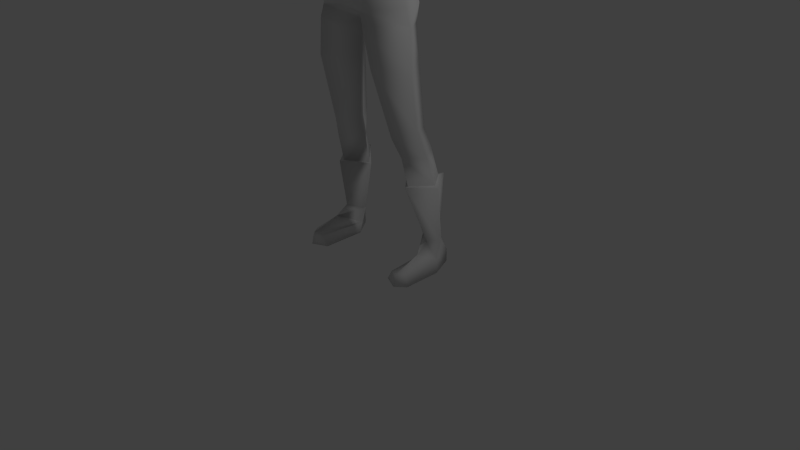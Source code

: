 # Source: basemesh.blend  (saved by Blender 2.75.0; exported with 4.5.12 LTS)
import bpy
from mathutils import Matrix  # noqa: F401  (used for matrix-valued properties, if any)

bpy.ops.wm.read_factory_settings(use_empty=True)
scene = bpy.context.scene
scene.name = 'Scene'

# ---- collections
col_collection_1 = bpy.data.collections.new('Collection 1'); scene.collection.children.link(col_collection_1)

# ---- world
world_world = bpy.data.worlds.new('World'); scene.world = world_world
world_world.color = (0.05088, 0.05088, 0.05088)
world_world.use_sun_shadow = False
world_world.sun_shadow_jitter_overblur = 0.0
world_world.cycles.sampling_method = 'MANUAL'
world_world.cycles.sample_map_resolution = 256

# ---- cameras
cam_camera = bpy.data.cameras.new('Camera')
cam_camera.clip_end = 100.0
cam_camera.lens = 35.0
cam_camera.sensor_width = 32.0
cam_camera.sensor_height = 18.0
cam_camera.ortho_scale = 7.314
cam_camera.dof.focus_distance = 0.0
cam_camera.dof.aperture_fstop = 128.0

# ---- lights
light_lamp = bpy.data.lights.new('Lamp', 'POINT')
light_lamp.transmission_factor = 0.0
light_lamp.cutoff_distance = 30.0
light_lamp.energy = 100.0
light_lamp.shadow_buffer_clip_start = 1.001
light_lamp.shadow_soft_size = 0.1
light_lamp.shadow_maximum_resolution = 0.006
light_lamp.use_absolute_resolution = True
light_lamp.cycles.use_multiple_importance_sampling = False

# ---- meshes
me_circle = bpy.data.meshes.new('Circle')
me_circle.from_pydata([(0.3595, -0.327, 3.847), (0.5672, -0.03971, 3.763), (0.4829, 0.215, 3.782), (0.3403, -0.3412, 4.239), (0.5576, -0.05014, 4.112), (0.45, 0.1955, 4.148), (0.2896, -0.4389, 4.667), (0.3419, -0.3095, 3.543), (0.6461, -0.03549, 3.504), (0.5688, 0.2012, 3.527), (0.1801, -0.394, 4.986), (0.5471, 0.07893, 4.823), (0.2899, -0.3132, 4.985), (0.3898, 0.3252, 5.006), (0.7003, -0.1308, 5.121), (0.6622, 0.2822, 5.101), (0.686, 0.09597, 5.304), (0.1607, -0.2419, 5.188), (0.3095, -0.2042, 5.181), (0.337, 0.356, 5.178), (0.2171, 0.1162, 5.415), (0.1429, -0.09707, 5.406), (0.4545, -0.2059, 4.957), (0.4527, -0.1597, 5.187), (0.4739, 0.1439, 5.362), (0.5316, 0.2425, 4.939), (0.4988, 0.3385, 5.186), (0.2115, 0.2871, 3.775), (0.1814, 0.2501, 4.154), (0.2351, 0.4007, 3.549), (0.4173, 0.2037, 4.545), (0.1804, 0.2954, 4.609), (0.1949, 0.329, 4.994), (0.1949, 0.3744, 5.184), (0.5422, -0.0277, 4.451), (0.1675, 0.2707, 5.454), (0.1923, 0.01546, 5.595), (0.1401, -0.1003, 5.583), (0.1143, 0.1807, 5.594), (0.7966, 0.09105, 4.826), (0.8717, -0.1421, 5.065), (0.8842, 0.2832, 5.057), (0.8677, 0.04216, 5.286), (1.176, 0.1106, 4.805), (1.236, -0.1014, 4.981), (1.207, 0.2979, 4.985), (1.203, 0.0443, 5.192), (1.518, 0.1664, 4.756), (1.548, -0.0008285, 4.881), (1.51, 0.3118, 4.914), (1.538, 0.1067, 5.067), (1.668, 0.1626, 4.722), (1.709, -0.03999, 4.827), (1.695, 0.2784, 4.91), (1.708, 0.1094, 5.027), (2.001, 0.0995, 4.602), (2.026, -0.09195, 4.755), (2.03, 0.2515, 4.78), (2.041, 0.09715, 4.929), (2.506, -0.003727, 4.504), (2.479, -0.1025, 4.592), (2.521, 0.138, 4.612), (2.501, 0.07614, 4.674), (2.755, -0.1493, 4.441), (2.748, -0.2282, 4.522), (2.791, 0.09187, 4.537), (2.774, 0.02686, 4.606), (2.984, -0.1648, 4.352), (3.005, -0.1708, 4.39), (3.011, 0.1378, 4.424), (3.005, 0.092, 4.484), (2.905, 0.08357, 4.541), (2.912, 0.1213, 4.487), (2.882, -0.1805, 4.454), (2.885, -0.1762, 4.41), (2.784, -0.2531, 4.432), (2.751, -0.1651, 4.418), (2.706, -0.3159, 4.428), (2.686, -0.196, 4.353), (3.077, -0.06052, 4.251), (3.104, -0.09331, 4.303), (3.114, 0.1284, 4.332), (3.098, 0.1113, 4.397), (2.815, -0.264, 4.377), (2.78, -0.1793, 4.327), (2.757, -0.2973, 4.346), (2.727, -0.2352, 4.318), (2.855, -0.2473, 4.3), (2.817, -0.1802, 4.283), (2.791, -0.294, 4.267), (2.769, -0.2422, 4.259), (0.3142, -0.3665, 3.212), (0.68, -0.03841, 3.265), (0.635, 0.2047, 3.273), (0.3051, 0.4436, 3.265), (0.06698, 0.005302, 2.978), (0.4343, -0.3547, 2.606), (0.7481, -0.02898, 2.538), (0.4674, 0.3606, 2.593), (0.08324, -0.02329, 2.8), (0.4139, 0.3776, 2.995), (0.1046, -0.02276, 2.522), (0.6931, 0.02567, 3.028), (0.3526, -0.386, 3.057), (0.5011, -0.1184, 1.75), (0.7127, 0.08734, 1.848), (0.5157, 0.403, 1.744), (0.2766, 0.07968, 1.729), (0.3075, -0.01843, 5.872), (0.5731, -0.02912, 1.493), (0.7622, 0.1974, 1.493), (0.6028, 0.4329, 1.513), (0.3094, 0.1908, 1.461), (0.2382, -0.2519, 5.834), (0.5886, 0.05468, 1.116), (0.795, 0.3054, 1.117), (0.6256, 0.533, 1.14), (0.3806, 0.2981, 1.079), (0.2009, 0.1529, 5.87), (0.3178, -0.03923, 6.037), (0.2599, -0.26, 6.035), (0.2269, 0.13, 6.069), (0.2915, -0.07006, 6.247), (0.266, -0.3406, 6.168), (0.2284, 0.1339, 6.223), (0.2056, -0.1124, 6.386), (0.1637, -0.2786, 6.332), (0.147, 0.03813, 6.406), (0.1495, 0.1644, 5.728), (0.2623, -0.004748, 5.699), (0.1702, -0.2861, 5.624), (0.0664, -0.3807, 5.783), (0.02297, -0.3586, 5.969), (0.06062, -0.4388, 5.79), (0.4545, -0.2776, 4.541), (0.6032, -0.005964, 1.116), (0.8618, 0.2947, 1.104), (0.6694, 0.5812, 1.168), (0.3262, 0.2849, 1.079), (0.7555, 0.2097, 0.3912), (0.8585, 0.3593, 0.3916), (0.7143, 0.4794, 0.4046), (0.5394, 0.355, 0.3705), (0.7689, 0.03526, 0.2732), (0.8539, 0.2742, 0.1542), (0.7749, 0.5431, 0.1672), (0.6016, 0.3387, 0.1331), (0.7974, 0.02758, 0.0), (0.9094, 0.2264, 0.0), (0.7749, 0.5431, 0.0), (0.5824, 0.2794, 0.0), (0.7821, -0.345, 0.1538), (0.8539, -0.2363, 0.1542), (0.6564, -0.2894, 0.1331), (0.7821, -0.3834, 0.0), (0.9094, -0.2746, 0.0), (0.5824, -0.2894, 0.0), (0.0, 0.3355, 3.795), (0.0, -0.4311, 3.896), (0.0, 0.2704, 4.16), (0.0, -0.4594, 4.287), (0.0, -0.4861, 4.672), (0.0, 0.3985, 3.531), (0.0, -0.4115, 3.555), (0.0, -0.373, 4.954), (0.0, 0.3327, 4.983), (0.0, -0.2754, 5.151), (0.0, 0.3927, 5.19), (0.0, -0.1777, 5.408), (0.0, 0.2894, 5.423), (0.0, 0.3327, 4.597), (0.0, -0.1637, 5.526), (0.0, 0.2266, 5.585), (0.0, 0.4391, 3.352), (0.0, -0.3651, 3.251), (0.0, 0.06134, 2.973), (0.0, -0.4345, 5.758), (0.0, 0.2791, 5.882), (0.0, -0.4191, 5.962), (0.0, 0.2894, 6.062), (0.0, -0.4293, 6.092), (0.0, 0.2563, 6.236), (0.0, -0.3803, 6.334), (0.0, 0.1442, 6.42), (0.0, -0.1266, 6.475), (0.0, 0.2482, 5.73), (0.0, -0.3708, 5.55), (0.0, -0.4836, 5.775)], [], [(27, 28, 5, 2), (2, 5, 4, 1), (1, 4, 3, 0), (0, 3, 160, 158), (3, 6, 161, 160), (161, 6, 12, 10, 164), (27, 29, 162, 157), (1, 8, 9, 2), (0, 7, 8, 1), (158, 163, 7, 0), (28, 31, 30, 5), (4, 5, 30, 34), (170, 31, 28, 159), (10, 17, 166, 164), (12, 18, 17, 10), (22, 11, 14, 23), (32, 33, 19, 13), (13, 19, 26, 25), (24, 20, 18, 23), (17, 21, 168, 166), (17, 18, 20, 21), (16, 24, 23, 14), (12, 22, 23, 18), (25, 26, 15, 11), (15, 26, 24, 16), (19, 20, 24, 26), (35, 20, 19, 33), (169, 35, 33, 167), (165, 167, 33, 32), (165, 32, 31, 170), (30, 31, 32, 13), (2, 9, 29, 27), (157, 159, 28, 27), (35, 38, 36, 20), (169, 172, 38, 35), (20, 36, 37, 21), (21, 37, 171, 168), (16, 42, 41, 15), (14, 40, 42, 16), (15, 41, 39, 11), (11, 39, 40, 14), (42, 46, 45, 41), (40, 44, 46, 42), (41, 45, 43, 39), (39, 43, 44, 40), (46, 50, 49, 45), (44, 48, 50, 46), (45, 49, 47, 43), (43, 47, 48, 44), (50, 54, 53, 49), (48, 52, 54, 50), (49, 53, 51, 47), (47, 51, 52, 48), (54, 58, 57, 53), (52, 56, 58, 54), (53, 57, 55, 51), (51, 55, 56, 52), (58, 62, 61, 57), (56, 60, 62, 58), (57, 61, 59, 55), (55, 59, 60, 56), (62, 66, 65, 61), (60, 64, 66, 62), (61, 65, 63, 59), (63, 76, 78, 59), (66, 71, 72, 65), (65, 72, 74, 63), (72, 69, 67, 74), (73, 68, 70, 71), (64, 73, 71, 66), (63, 74, 73, 64), (74, 67, 68, 73), (71, 70, 69, 72), (78, 86, 85, 77), (60, 77, 75, 64), (64, 75, 76, 63), (59, 78, 77, 60), (68, 80, 82, 70), (67, 79, 80, 68), (70, 82, 81, 69), (69, 81, 79, 67), (81, 82, 80, 79), (86, 90, 89, 85), (75, 83, 84, 76), (77, 85, 83, 75), (76, 84, 86, 78), (90, 88, 87, 89), (83, 87, 88, 84), (85, 89, 87, 83), (84, 88, 90, 86), (29, 94, 173, 162), (9, 93, 94, 29), (8, 92, 93, 9), (7, 91, 92, 8), (163, 174, 91, 7), (94, 95, 175, 173), (91, 174, 175, 95), (95, 99, 103, 91), (94, 100, 99, 95), (92, 102, 93), (99, 101, 96, 103), (102, 97, 98, 100), (100, 98, 101, 99), (93, 102, 100, 94), (91, 103, 102, 92), (103, 96, 97, 102), (96, 104, 105, 97), (97, 105, 106, 98), (101, 107, 104, 96), (98, 106, 107, 101), (104, 109, 110, 105), (105, 110, 111, 106), (107, 112, 109, 104), (106, 111, 112, 107), (109, 114, 115, 110), (110, 115, 116, 111), (112, 117, 114, 109), (111, 116, 117, 112), (117, 116, 137, 138), (114, 117, 138, 135), (116, 115, 136, 137), (128, 118, 108, 129), (185, 177, 118, 128), (129, 108, 113, 130), (130, 113, 131, 176, 186), (118, 121, 119, 108), (177, 179, 121, 118), (108, 119, 120, 113), (113, 120, 132, 131), (121, 124, 122, 119), (179, 181, 124, 121), (119, 122, 123, 120), (120, 123, 180, 178, 132), (124, 127, 125, 122), (181, 183, 127, 124), (122, 125, 126, 123), (123, 126, 182, 180), (183, 184, 127), (127, 184, 125), (126, 184, 182), (125, 184, 126), (37, 130, 186, 171), (36, 129, 130, 37), (172, 185, 128, 38), (38, 128, 129, 36), (133, 131, 132), (133, 132, 178, 187), (131, 133, 187, 176), (25, 11, 34, 30, 13), (6, 134, 22, 12), (11, 22, 134, 34), (3, 4, 34, 134, 6), (115, 114, 135, 136), (135, 139, 140, 136), (136, 140, 141, 137), (138, 142, 139, 135), (137, 141, 142, 138), (139, 143, 144, 140), (140, 144, 145, 141), (142, 146, 143, 139), (141, 145, 146, 142), (144, 152, 155, 148), (144, 148, 149, 145), (150, 156, 153, 146), (145, 149, 150, 146), (151, 154, 155, 152), (153, 156, 154, 151), (148, 155, 154, 147), (147, 154, 156, 150), (143, 151, 152, 144), (146, 153, 151, 143), (150, 149, 148, 147)])
me_circle.polygons.foreach_set('use_smooth', [True] * 172)
me_circle.use_remesh_preserve_volume = False
me_circle.use_remesh_preserve_attributes = False
me_circle.use_mirror_vertex_groups = False
me_circle.update()

# ---- objects
ob_circle = bpy.data.objects.new('Circle', me_circle)
ob_lamp = bpy.data.objects.new('Lamp', light_lamp)
ob_camera = bpy.data.objects.new('Camera', cam_camera)

# ---- transforms, parenting, visibility, modifiers, constraints
ob_circle.location = (0.0, 0.0, 0.0)
ob_circle.lineart.crease_threshold = 0.0
_vg = ob_circle.vertex_groups.new(name='Bone')
_vg = ob_circle.vertex_groups.new(name='Bone.001')
_vg = ob_circle.vertex_groups.new(name='Bone.002')
_vg = ob_circle.vertex_groups.new(name='Bone.003')
_vg = ob_circle.vertex_groups.new(name='Bone.004')
_vg = ob_circle.vertex_groups.new(name='Bone.002_L')
_vg = ob_circle.vertex_groups.new(name='Bone.002_L.001')
_vg = ob_circle.vertex_groups.new(name='Bone.002_L.002')
_vg = ob_circle.vertex_groups.new(name='Bone.002_L.003')
_vg = ob_circle.vertex_groups.new(name='Bone.002_L.004')
_vg = ob_circle.vertex_groups.new(name='Bone.002_L.005')
_vg = ob_circle.vertex_groups.new(name='Bone.002_R')
_vg = ob_circle.vertex_groups.new(name='Bone.002_R.001')
_vg = ob_circle.vertex_groups.new(name='Bone.002_R.002')
_vg = ob_circle.vertex_groups.new(name='Bone.002_R.003')
_vg = ob_circle.vertex_groups.new(name='Bone.002_R.004')
_vg = ob_circle.vertex_groups.new(name='Bone.002_R.005')
_vg = ob_circle.vertex_groups.new(name='Bone_L')
_vg = ob_circle.vertex_groups.new(name='Bone_L.001')
_vg = ob_circle.vertex_groups.new(name='Bone_L.002')
_vg = ob_circle.vertex_groups.new(name='Bone_L.003')
_vg = ob_circle.vertex_groups.new(name='Bone_R')
_vg = ob_circle.vertex_groups.new(name='Bone_R.001')
_vg = ob_circle.vertex_groups.new(name='Bone_R.002')
_vg = ob_circle.vertex_groups.new(name='Bone_R.003')
_vg = ob_circle.vertex_groups.new(name='stomach')
_vg = ob_circle.vertex_groups.new(name='chest')
_vg = ob_circle.vertex_groups.new(name='head')
_vg = ob_circle.vertex_groups.new(name='upperarm.L')
_vg = ob_circle.vertex_groups.new(name='lowerarm.L')
_vg = ob_circle.vertex_groups.new(name='upperleg.L')
_vg = ob_circle.vertex_groups.new(name='lowerleg.L')
_vg = ob_circle.vertex_groups.new(name='foot.L')
_vg = ob_circle.vertex_groups.new(name='upperarm.R')
_vg = ob_circle.vertex_groups.new(name='lowerarm.R')
_vg = ob_circle.vertex_groups.new(name='upperleg.R')
_vg = ob_circle.vertex_groups.new(name='lowerleg.R')
_vg = ob_circle.vertex_groups.new(name='foot.R')
_m = ob_circle.modifiers.new('Mirror', 'MIRROR')
_m.use_clip = True
ob_lamp.location = (4.076, 1.005, 5.904)
ob_lamp.rotation_euler = (0.6503, 0.05522, 1.866)
ob_lamp.lock_rotations_4d = False
ob_lamp.empty_display_type = 'ARROWS'
ob_lamp.color = (0.0, 0.0, 0.0, 0.0)
ob_lamp.lineart.crease_threshold = 0.0
ob_camera.location = (7.481, -6.508, 5.344)
ob_camera.rotation_euler = (1.109, 0.01082, 0.8149)
ob_camera.lock_rotations_4d = False
ob_camera.empty_display_type = 'ARROWS'
ob_camera.color = (0.0, 0.0, 0.0, 0.0)
ob_camera.display_type = 'WIRE'
ob_camera.lineart.crease_threshold = 0.0

# ---- collection membership
col_collection_1.objects.link(ob_circle)
col_collection_1.objects.link(ob_lamp)
col_collection_1.objects.link(ob_camera)

# ---- scene / render settings (as saved in the file)
scene.camera = ob_camera
scene.frame_start = 1; scene.frame_end = 16; scene.frame_set(3)
scene.render.engine = 'BLENDER_EEVEE_NEXT'
scene.render.resolution_percentage = 50
scene.render.dither_intensity = 0.0
scene.cycles.use_denoising = False
scene.cycles.samples = 10
scene.cycles.sampling_pattern = 'TABULATED_SOBOL'
scene.cycles.light_sampling_threshold = 0.0
scene.cycles.use_adaptive_sampling = False
scene.cycles.use_light_tree = False
scene.cycles.blur_glossy = 0.0
scene.cycles.volume_bounces = 1
scene.cycles.pixel_filter_type = 'GAUSSIAN'
scene.cycles.sample_clamp_indirect = 0.0
scene.view_settings.view_transform = 'Standard'
bpy.context.view_layer.update()
